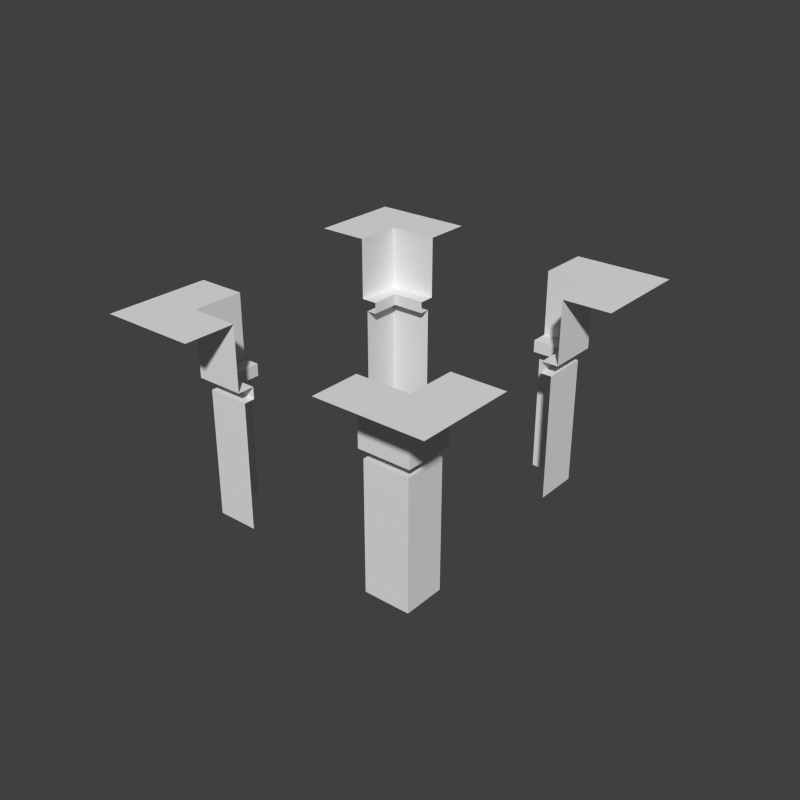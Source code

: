 # Source: wallInnerCorners.blend  (saved by Blender 2.72.0; exported with 4.5.12 LTS)
import bpy
from mathutils import Matrix  # noqa: F401  (used for matrix-valued properties, if any)

bpy.ops.wm.read_factory_settings(use_empty=True)
scene = bpy.context.scene
scene.name = 'Scene'

# ---- collections
col_collection_1 = bpy.data.collections.new('Collection 1'); scene.collection.children.link(col_collection_1)
col_collection_11 = bpy.data.collections.new('Collection 11'); scene.collection.children.link(col_collection_11)
col_collection_11.hide_render = True
col_collection_11.hide_viewport = True

# ---- materials (node trees are filled in below, after node groups)
mat_brick_003 = bpy.data.materials.new('Brick.003')
mat_brick_003.alpha_threshold = 0.0
mat_brick_003.use_transparent_shadow = False
mat_brick_003.roughness = 0.5
mat_brick_003.specular_intensity = 0.005263
mat_brick_003.line_color = (0.0, 0.0, 0.0, 1.0)
mat_brick_006 = bpy.data.materials.new('Brick.006')
mat_brick_006.alpha_threshold = 0.0
mat_brick_006.use_transparent_shadow = False
mat_brick_006.roughness = 0.5
mat_brick_006.specular_intensity = 0.005263
mat_brick_006.line_color = (0.0, 0.0, 0.0, 1.0)
mat_brick_007 = bpy.data.materials.new('Brick.007')
mat_brick_007.alpha_threshold = 0.0
mat_brick_007.use_transparent_shadow = False
mat_brick_007.roughness = 0.5
mat_brick_007.specular_intensity = 0.005263
mat_brick_007.line_color = (0.0, 0.0, 0.0, 1.0)
mat_brick_008 = bpy.data.materials.new('Brick.008')
mat_brick_008.alpha_threshold = 0.0
mat_brick_008.use_transparent_shadow = False
mat_brick_008.roughness = 0.5
mat_brick_008.specular_intensity = 0.005263
mat_brick_008.line_color = (0.0, 0.0, 0.0, 1.0)
mat_brick_001 = bpy.data.materials.new('Brick.001')
mat_brick_001.alpha_threshold = 0.0
mat_brick_001.use_transparent_shadow = False
mat_brick_001.roughness = 0.5
mat_brick_001.specular_intensity = 0.005263
mat_brick_001.line_color = (0.0, 0.0, 0.0, 1.0)

# ---- material node trees

# ---- world
world_world = bpy.data.worlds.new('World'); scene.world = world_world
world_world.color = (0.05088, 0.05088, 0.05088)
world_world.use_sun_shadow = False
world_world.sun_shadow_jitter_overblur = 0.0
world_world.cycles.sampling_method = 'MANUAL'
world_world.cycles.sample_map_resolution = 256

# ---- meshes
me_cube_002 = bpy.data.meshes.new('Cube.002')
me_cube_002.from_pydata([(1.233, 0.0, 0.008129), (1.233, -2.384e-07, 1.757), (1.315, -0.08426, 1.92), (1.315, -0.08426, 2.794), (0.6099, 1.192e-07, 0.008129), (0.6099, -1.192e-07, 1.757), (0.6099, 0.1448, 1.757), (0.6099, 0.1448, 1.92), (0.6099, -0.08426, 1.92), (0.6099, -0.08426, 2.794), (1.233, 0.5714, 0.008129), (1.315, 0.5714, 1.92), (1.233, 0.5714, 1.757), (1.086, 0.5714, 1.92), (1.086, 0.1448, 1.92), (1.086, 0.5714, 1.757), (1.086, 0.1448, 1.757), (1.315, 0.5714, 2.794), (1.315, -0.7399, 2.794), (0.6099, -0.7399, 2.794), (2.02, -0.7399, 2.794), (2.02, -0.08426, 2.794), (2.02, 0.5714, 2.794)], [], [(2, 8, 9, 3), (14, 16, 6, 7), (1, 0, 4, 5), (14, 7, 8, 2, 11, 13), (14, 13, 15, 16), (0, 1, 12, 10), (11, 2, 3, 17), (5, 6, 16, 15, 12, 1), (3, 9, 19, 18), (3, 18, 20, 21), (3, 21, 22, 17)])
_uv = me_cube_002.uv_layers.new(name='UVMap')
_uv.uv.foreach_set('vector', [0.6709, 0.4756, 0.9263, 0.4756, 0.9263, 0.7924, 0.6709, 0.7924, 0.1726, 0.8668, 0.1726, 0.9259, 0.0002052, 0.9259, 0.0002051, 0.8668, 0.2072, 0.6336, 0.2072, 0.0002053, 0.433, 0.0002051, 0.433, 0.6336, 0.1814, 0.7437, 0.187, 0.916, 0.1041, 0.9187, 0.09581, 0.6633, 0.3332, 0.6557, 0.3359, 0.7387, 0.1726, 0.8668, 0.3271, 0.8668, 0.3271, 0.9259, 0.1726, 0.9259, 0.2072, 0.0002053, 0.2072, 0.6336, 0.0002053, 0.6336, 0.0002051, 0.0002055, 0.4334, 0.4756, 0.6709, 0.4756, 0.6709, 0.7924, 0.4334, 0.7924, 0.4334, 0.9998, 0.4334, 0.9474, 0.6058, 0.9474, 0.6058, 0.7928, 0.6592, 0.7928, 0.6592, 0.9998, 0.6888, 0.2377, 0.4334, 0.2377, 0.4334, 0.0002052, 0.6888, 0.0002051, 0.6888, 0.2377, 0.6888, 0.0002051, 0.9443, 0.0002051, 0.9443, 0.2377, 0.6888, 0.2377, 0.9443, 0.2377, 0.9443, 0.4752, 0.6888, 0.4752])
me_cube_002.materials.append(mat_brick_003)
me_cube_002.use_remesh_preserve_volume = False
me_cube_002.use_remesh_preserve_attributes = False
me_cube_002.use_mirror_vertex_groups = False
me_cube_002.update()
me_cube_005 = bpy.data.meshes.new('Cube.005')
me_cube_005.from_pydata([(1.233, 0.0, 0.008129), (1.233, -2.384e-07, 1.757), (1.315, -0.08426, 1.92), (1.315, -0.08426, 2.794), (0.6099, 1.192e-07, 0.008129), (0.6099, -1.192e-07, 1.757), (0.6099, 0.1448, 1.757), (0.6099, 0.1448, 1.92), (0.6099, -0.08426, 1.92), (0.6099, -0.08426, 2.794), (1.233, 0.5714, 0.008129), (1.315, 0.5714, 1.92), (1.233, 0.5714, 1.757), (1.086, 0.5714, 1.92), (1.086, 0.1448, 1.92), (1.086, 0.5714, 1.757), (1.086, 0.1448, 1.757), (1.315, 0.5714, 2.794), (1.315, -0.7399, 2.794), (0.6099, -0.7399, 2.794), (2.02, -0.7399, 2.794), (2.02, -0.08426, 2.794), (2.02, 0.5714, 2.794)], [], [(2, 8, 9, 3), (14, 16, 6, 7), (1, 0, 4, 5), (14, 7, 8, 2, 11, 13), (14, 13, 15, 16), (0, 1, 12, 10), (11, 2, 3, 17), (5, 6, 16, 15, 12, 1), (3, 9, 19, 18), (3, 18, 20, 21), (3, 21, 22, 17)])
_uv = me_cube_005.uv_layers.new(name='UVMap')
_uv.uv.foreach_set('vector', [0.6709, 0.4756, 0.9263, 0.4756, 0.9263, 0.7924, 0.6709, 0.7924, 0.1726, 0.8668, 0.1726, 0.9259, 0.0002052, 0.9259, 0.0002051, 0.8668, 0.2072, 0.6336, 0.2072, 0.0002053, 0.433, 0.0002051, 0.433, 0.6336, 0.1814, 0.7437, 0.187, 0.916, 0.1041, 0.9187, 0.09581, 0.6633, 0.3332, 0.6557, 0.3359, 0.7387, 0.1726, 0.8668, 0.3271, 0.8668, 0.3271, 0.9259, 0.1726, 0.9259, 0.2072, 0.0002053, 0.2072, 0.6336, 0.0002053, 0.6336, 0.0002051, 0.0002055, 0.4334, 0.4756, 0.6709, 0.4756, 0.6709, 0.7924, 0.4334, 0.7924, 0.4334, 0.9998, 0.4334, 0.9474, 0.6058, 0.9474, 0.6058, 0.7928, 0.6592, 0.7928, 0.6592, 0.9998, 0.6888, 0.2377, 0.4334, 0.2377, 0.4334, 0.0002052, 0.6888, 0.0002051, 0.6888, 0.2377, 0.6888, 0.0002051, 0.9443, 0.0002051, 0.9443, 0.2377, 0.6888, 0.2377, 0.9443, 0.2377, 0.9443, 0.4752, 0.6888, 0.4752])
me_cube_005.materials.append(mat_brick_006)
me_cube_005.use_remesh_preserve_volume = False
me_cube_005.use_remesh_preserve_attributes = False
me_cube_005.use_mirror_vertex_groups = False
me_cube_005.update()
me_cube_007 = bpy.data.meshes.new('Cube.007')
me_cube_007.from_pydata([(1.233, 0.0, 0.008129), (1.233, -2.384e-07, 1.757), (1.315, -0.08426, 1.92), (1.315, -0.08426, 2.794), (0.6099, 1.192e-07, 0.008129), (0.6099, -1.192e-07, 1.757), (0.6099, 0.1448, 1.757), (0.6099, 0.1448, 1.92), (0.6099, -0.08426, 1.92), (0.6099, -0.08426, 2.794), (1.233, 0.5714, 0.008129), (1.315, 0.5714, 1.92), (1.233, 0.5714, 1.757), (1.086, 0.5714, 1.92), (1.086, 0.1448, 1.92), (1.086, 0.5714, 1.757), (1.086, 0.1448, 1.757), (1.315, 0.5714, 2.794), (1.315, -0.7399, 2.794), (0.6099, -0.7399, 2.794), (2.02, -0.7399, 2.794), (2.02, -0.08426, 2.794), (2.02, 0.5714, 2.794)], [], [(2, 8, 9, 3), (14, 16, 6, 7), (1, 0, 4, 5), (14, 7, 8, 2, 11, 13), (14, 13, 15, 16), (0, 1, 12, 10), (11, 2, 3, 17), (5, 6, 16, 15, 12, 1), (3, 9, 19, 18), (3, 18, 20, 21), (3, 21, 22, 17)])
_uv = me_cube_007.uv_layers.new(name='UVMap')
_uv.uv.foreach_set('vector', [0.6709, 0.4756, 0.9263, 0.4756, 0.9263, 0.7924, 0.6709, 0.7924, 0.1726, 0.8668, 0.1726, 0.9259, 0.0002052, 0.9259, 0.0002051, 0.8668, 0.2072, 0.6336, 0.2072, 0.0002053, 0.433, 0.0002051, 0.433, 0.6336, 0.1814, 0.7437, 0.187, 0.916, 0.1041, 0.9187, 0.09581, 0.6633, 0.3332, 0.6557, 0.3359, 0.7387, 0.1726, 0.8668, 0.3271, 0.8668, 0.3271, 0.9259, 0.1726, 0.9259, 0.2072, 0.0002053, 0.2072, 0.6336, 0.0002053, 0.6336, 0.0002051, 0.0002055, 0.4334, 0.4756, 0.6709, 0.4756, 0.6709, 0.7924, 0.4334, 0.7924, 0.4334, 0.9998, 0.4334, 0.9474, 0.6058, 0.9474, 0.6058, 0.7928, 0.6592, 0.7928, 0.6592, 0.9998, 0.6888, 0.2377, 0.4334, 0.2377, 0.4334, 0.0002052, 0.6888, 0.0002051, 0.6888, 0.2377, 0.6888, 0.0002051, 0.9443, 0.0002051, 0.9443, 0.2377, 0.6888, 0.2377, 0.9443, 0.2377, 0.9443, 0.4752, 0.6888, 0.4752])
me_cube_007.materials.append(mat_brick_007)
me_cube_007.use_remesh_preserve_volume = False
me_cube_007.use_remesh_preserve_attributes = False
me_cube_007.use_mirror_vertex_groups = False
me_cube_007.update()
me_cube_008 = bpy.data.meshes.new('Cube.008')
me_cube_008.from_pydata([(1.233, 0.0, 0.008129), (1.233, -2.384e-07, 1.757), (1.315, -0.08426, 1.92), (1.315, -0.08426, 2.794), (0.6099, 1.192e-07, 0.008129), (0.6099, -1.192e-07, 1.757), (0.6099, 0.1448, 1.757), (0.6099, 0.1448, 1.92), (0.6099, -0.08426, 1.92), (0.6099, -0.08426, 2.794), (1.233, 0.5714, 0.008129), (1.315, 0.5714, 1.92), (1.233, 0.5714, 1.757), (1.086, 0.5714, 1.92), (1.086, 0.1448, 1.92), (1.086, 0.5714, 1.757), (1.086, 0.1448, 1.757), (1.315, 0.5714, 2.794), (1.315, -0.7399, 2.794), (0.6099, -0.7399, 2.794), (2.02, -0.7399, 2.794), (2.02, -0.08426, 2.794), (2.02, 0.5714, 2.794)], [], [(2, 8, 9, 3), (14, 16, 6, 7), (1, 0, 4, 5), (14, 7, 8, 2, 11, 13), (14, 13, 15, 16), (0, 1, 12, 10), (11, 2, 3, 17), (5, 6, 16, 15, 12, 1), (3, 9, 19, 18), (3, 18, 20, 21), (3, 21, 22, 17)])
_uv = me_cube_008.uv_layers.new(name='UVMap')
_uv.uv.foreach_set('vector', [0.6709, 0.4756, 0.9263, 0.4756, 0.9263, 0.7924, 0.6709, 0.7924, 0.1726, 0.8668, 0.1726, 0.9259, 0.0002052, 0.9259, 0.0002051, 0.8668, 0.2072, 0.6336, 0.2072, 0.0002053, 0.433, 0.0002051, 0.433, 0.6336, 0.1814, 0.7437, 0.187, 0.916, 0.1041, 0.9187, 0.09581, 0.6633, 0.3332, 0.6557, 0.3359, 0.7387, 0.1726, 0.8668, 0.3271, 0.8668, 0.3271, 0.9259, 0.1726, 0.9259, 0.2072, 0.0002053, 0.2072, 0.6336, 0.0002053, 0.6336, 0.0002051, 0.0002055, 0.4334, 0.4756, 0.6709, 0.4756, 0.6709, 0.7924, 0.4334, 0.7924, 0.4334, 0.9998, 0.4334, 0.9474, 0.6058, 0.9474, 0.6058, 0.7928, 0.6592, 0.7928, 0.6592, 0.9998, 0.6888, 0.2377, 0.4334, 0.2377, 0.4334, 0.0002052, 0.6888, 0.0002051, 0.6888, 0.2377, 0.6888, 0.0002051, 0.9443, 0.0002051, 0.9443, 0.2377, 0.6888, 0.2377, 0.9443, 0.2377, 0.9443, 0.4752, 0.6888, 0.4752])
me_cube_008.materials.append(mat_brick_008)
me_cube_008.use_remesh_preserve_volume = False
me_cube_008.use_remesh_preserve_attributes = False
me_cube_008.use_mirror_vertex_groups = False
me_cube_008.update()
me_cube_006 = bpy.data.meshes.new('Cube.006')
me_cube_006.from_pydata([(0.3477, 0.5714, -0.5714), (0.3477, -0.5714, -0.5714), (-0.8989, -0.5714, -0.5714), (-0.8989, 0.5714, -0.5714), (0.3477, 0.5714, 1.177), (0.3477, -0.5714, 1.177), (-0.8989, -0.5714, 1.177), (-0.8989, 0.5714, 1.177), (0.495, 0.7161, 1.177), (0.495, -0.7161, 1.177), (-1.046, -0.7161, 1.177), (-1.046, 0.7161, 1.177), (0.495, 0.7161, 1.34), (0.495, -0.7161, 1.34), (-1.046, -0.7161, 1.34), (-1.046, 0.7161, 1.34), (0.2658, 0.4871, 1.34), (0.2658, -0.4871, 1.34), (-0.817, -0.4871, 1.34), (-0.817, 0.4871, 1.34), (0.2658, 0.4871, 2.215), (0.2658, -0.4871, 2.215), (-0.817, -0.4871, 2.215), (-0.817, 0.4871, 2.215)], [], [(7, 6, 10, 11), (0, 4, 5, 1), (1, 5, 6, 2), (2, 6, 7, 3), (4, 0, 3, 7), (11, 10, 14, 15), (6, 5, 9, 10), (4, 7, 11, 8), (5, 4, 8, 9), (15, 14, 18, 19), (10, 9, 13, 14), (8, 11, 15, 12), (9, 8, 12, 13), (19, 18, 22, 23), (14, 13, 17, 18), (12, 15, 19, 16), (13, 12, 16, 17), (20, 23, 22, 21), (18, 17, 21, 22), (16, 19, 23, 20), (17, 16, 20, 21)])
_uv = me_cube_006.uv_layers.new(name='UVMap')
_uv.uv.foreach_set('vector', [0.6419, 0.3744, -0.07867, 0.3744, -0.17, 0.2815, 0.7332, 0.2815, 0.3636, -1.375, 0.3636, -0.2725, -0.357, -0.2725, -0.357, -1.375, -0.357, -1.375, -0.357, -0.2725, -1.143, -0.2725, -1.143, -1.375, 1.87, -1.375, 1.87, -0.2725, 1.15, -0.2725, 1.15, -1.375, 0.3636, -0.2725, 0.3636, -1.375, 1.15, -1.375, 1.15, -0.2725, 1.974, 1.472, 1.974, 2.375, 1.872, 2.375, 1.871, 1.472, -0.07867, 0.3744, -0.07867, 1.16, -0.17, 1.253, -0.17, 0.2815, 0.6419, 1.16, 0.6419, 0.3744, 0.7332, 0.2815, 0.7332, 1.253, -0.07867, 1.16, 0.6419, 1.16, 0.7332, 1.253, -0.17, 1.253, -1.143, 1.185, -1.143, 0.2815, -0.9985, 0.4259, -0.9985, 1.04, 1.974, -1.375, 1.974, -0.4032, 1.871, -0.4032, 1.872, -1.375, 1.974, 0.5, 1.974, 1.472, 1.871, 1.472, 1.871, 0.5, 1.974, -0.4032, 1.974, 0.5, 1.871, 0.5, 1.871, -0.4032, -0.5288, 0.2802, -1.143, 0.2802, -1.143, -0.2712, -0.5288, -0.2712, -1.143, 0.2815, -0.1712, 0.2815, -0.3158, 0.4259, -0.9985, 0.4259, -0.1712, 1.185, -1.143, 1.185, -0.9985, 1.04, -0.3158, 1.04, -0.1712, 0.2815, -0.1712, 1.185, -0.3158, 1.04, -0.3158, 0.4259, 1.417, 0.8958, 0.7344, 0.8958, 0.7344, 0.2815, 1.417, 0.2815, 1.451, 0.2802, 0.7684, 0.2802, 0.7684, -0.2712, 1.451, -0.2712, 0.154, 0.2802, -0.5288, 0.2802, -0.5288, -0.2712, 0.154, -0.2712, 0.7684, 0.2802, 0.154, 0.2802, 0.154, -0.2712, 0.7684, -0.2712])
me_cube_006.materials.append(mat_brick_001)
me_cube_006.use_remesh_preserve_volume = False
me_cube_006.use_remesh_preserve_attributes = False
me_cube_006.use_mirror_vertex_groups = False
me_cube_006.update()

# ---- objects
ob_chimney1_002 = bpy.data.objects.new('Chimney1.002', me_cube_002)
ob_chimney1_000 = bpy.data.objects.new('Chimney1.000', me_cube_005)
ob_chimney1_003 = bpy.data.objects.new('Chimney1.003', me_cube_007)
ob_chimney1_004 = bpy.data.objects.new('Chimney1.004', me_cube_008)
ob_chimney1_001 = bpy.data.objects.new('Chimney1.001', me_cube_006)

# ---- transforms, parenting, visibility, modifiers, constraints
ob_chimney1_002.location = (-0.8976, 0.01894, 0.0)
ob_chimney1_002.rotation_euler = (0.0, -0.0, -1.571)
ob_chimney1_002.scale = (0.5855, 0.5855, 0.5855)
ob_chimney1_002.lock_rotations_4d = False
ob_chimney1_002.empty_display_type = 'ARROWS'
ob_chimney1_002.lineart.crease_threshold = 0.0
ob_chimney1_000.location = (0.2003, -0.7452, 0.0)
ob_chimney1_000.scale = (0.5855, 0.5855, 0.5855)
ob_chimney1_000.lock_rotations_4d = False
ob_chimney1_000.empty_display_type = 'ARROWS'
ob_chimney1_000.lineart.crease_threshold = 0.0
ob_chimney1_003.location = (-0.2817, 1.405, 0.0)
ob_chimney1_003.rotation_euler = (0.0, -0.0, -3.142)
ob_chimney1_003.scale = (0.5855, 0.5855, 0.5855)
ob_chimney1_003.lock_rotations_4d = False
ob_chimney1_003.empty_display_type = 'ARROWS'
ob_chimney1_003.lineart.crease_threshold = 0.0
ob_chimney1_004.location = (0.8162, 0.6407, 0.0)
ob_chimney1_004.rotation_euler = (0.0, 0.0, 1.571)
ob_chimney1_004.scale = (0.5855, 0.5855, 0.5855)
ob_chimney1_004.lock_rotations_4d = False
ob_chimney1_004.empty_display_type = 'ARROWS'
ob_chimney1_004.lineart.crease_threshold = 0.0
ob_chimney1_001.location = (-0.4955, 0.0, 0.0)
ob_chimney1_001.scale = (0.5855, 0.5855, 0.5855)
ob_chimney1_001.lock_rotations_4d = False
ob_chimney1_001.empty_display_type = 'ARROWS'
ob_chimney1_001.lineart.crease_threshold = 0.0

# ---- collection membership
col_collection_1.objects.link(ob_chimney1_002)
col_collection_1.objects.link(ob_chimney1_000)
col_collection_1.objects.link(ob_chimney1_003)
col_collection_1.objects.link(ob_chimney1_004)
col_collection_11.objects.link(ob_chimney1_001)

# ---- scene / render settings (as saved in the file)
scene.frame_start = 1; scene.frame_end = 250; scene.frame_set(1)
scene.render.engine = 'BLENDER_EEVEE_NEXT'
scene.render.resolution_x = 1024
scene.render.resolution_y = 1024
scene.render.dither_intensity = 0.0
scene.cycles.use_denoising = False
scene.cycles.samples = 10
scene.cycles.sampling_pattern = 'TABULATED_SOBOL'
scene.cycles.light_sampling_threshold = 0.0
scene.cycles.use_adaptive_sampling = False
scene.cycles.use_light_tree = False
scene.cycles.blur_glossy = 0.0
scene.cycles.volume_bounces = 1
scene.cycles.pixel_filter_type = 'GAUSSIAN'
scene.cycles.sample_clamp_indirect = 0.0
scene.view_settings.view_transform = 'Standard'
bpy.context.view_layer.update()

# ---- added for rendering (the .blend has no active camera and no usable light): camera, sun
cam_auto = bpy.data.cameras.new('AutoCamera')
cam_auto.lens = 50.0
cam_auto.sensor_width = 36.0
cam_auto.clip_end = 1000.0
ob_auto_camera = bpy.data.objects.new('AutoCamera', cam_auto)
scene.collection.objects.link(ob_auto_camera)
ob_auto_camera.location = (4.58257, -5.21815, 4.52041)
ob_auto_camera.rotation_euler = (1.09748, -7.21219e-08, 0.694738)
scene.camera = ob_auto_camera
light_auto_sun = bpy.data.lights.new('AutoSun', 'SUN')
light_auto_sun.energy = 3.0
light_auto_sun.angle = 0.0523599
ob_auto_sun = bpy.data.objects.new('AutoSun', light_auto_sun)
scene.collection.objects.link(ob_auto_sun)
ob_auto_sun.rotation_euler = (0.872665, 0.174533, 0.523599)
bpy.context.view_layer.update()
